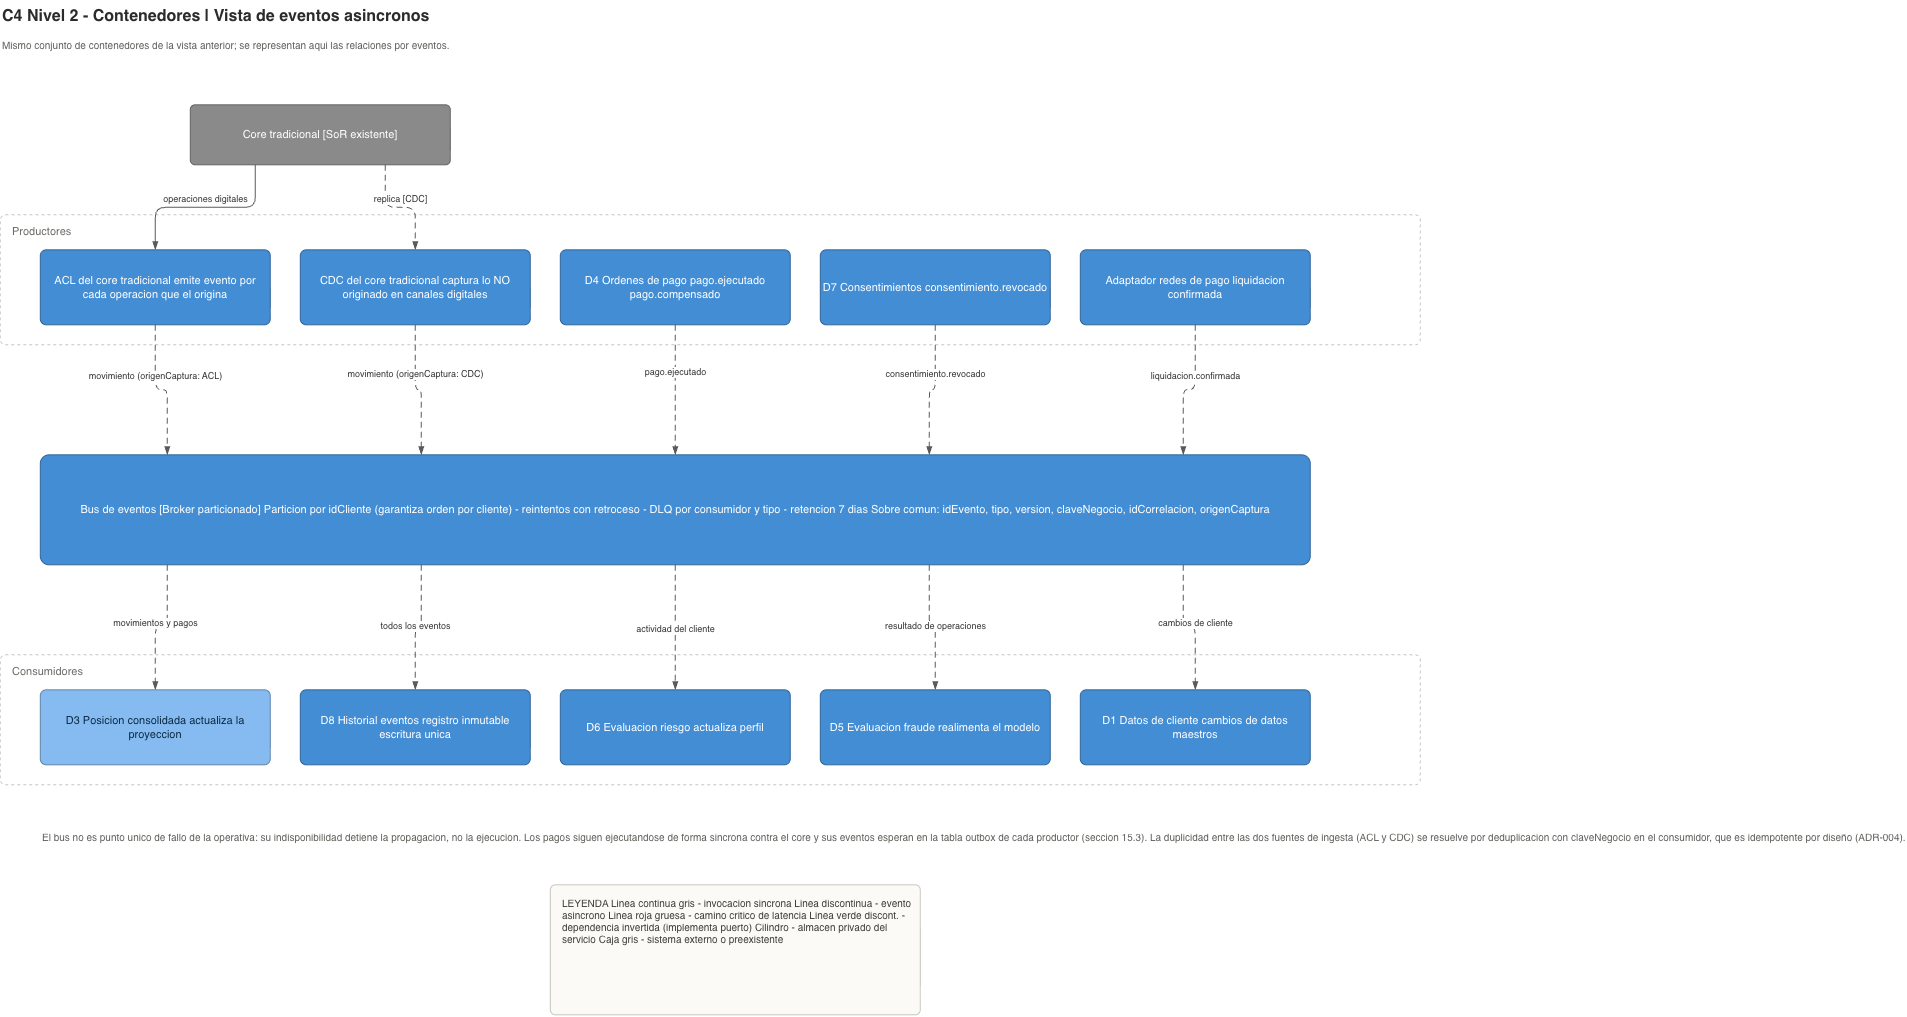

The diagram above was exported from draw.io. Its source (the exported page's mxGraphModel, read from the mxfile embedded in the PNG):
<mxGraphModel dx="2107" dy="1003" grid="1" gridSize="10" guides="1" tooltips="1" connect="1" arrows="1" fold="1" page="1" pageScale="1" pageWidth="1520" pageHeight="1020" math="0" shadow="0">
  <root>
    <mxCell id="0" />
    <mxCell id="1" parent="0" />
    <mxCell id="T" parent="1" style="text;html=1;fontSize=16;fontStyle=1;align=left;verticalAlign=middle;fontColor=#2B2B29;" value="C4 Nivel 2 - Contenedores | Vista de eventos asincronos" vertex="1">
      <mxGeometry height="34" width="900" x="60" y="25" as="geometry" />
    </mxCell>
    <mxCell id="T2" parent="1" style="text;html=1;fontSize=10;align=left;verticalAlign=top;fontColor=#5F5E5A;" value="Mismo conjunto de contenedores de la vista anterior; se representan aqui las relaciones por eventos." vertex="1">
      <mxGeometry height="20" width="950" x="60" y="58" as="geometry" />
    </mxCell>
    <mxCell id="core" parent="1" style="rounded=1;whiteSpace=wrap;html=1;fontSize=11;verticalAlign=middle;arcSize=8;fillColor=#8A8A8A;strokeColor=#5F5F5F;fontColor=#FFFFFF;" value="Core tradicional [SoR existente]" vertex="1">
      <mxGeometry height="60" width="260" x="250" y="130" as="geometry" />
    </mxCell>
    <mxCell id="bp1" parent="1" style="rounded=1;whiteSpace=wrap;html=1;fillColor=none;strokeColor=#C6C4BC;dashed=1;verticalAlign=top;align=left;spacingLeft=10;spacingTop=4;fontSize=11;fontColor=#6B6A65;arcSize=4;" value="Productores" vertex="1">
      <mxGeometry height="130" width="1420" x="60" y="240" as="geometry" />
    </mxCell>
    <mxCell id="acl" parent="1" style="rounded=1;whiteSpace=wrap;html=1;fontSize=11;verticalAlign=middle;arcSize=8;fillColor=#438DD5;strokeColor=#2E6295;fontColor=#FFFFFF;" value="ACL del core tradicional emite evento por cada operacion que el origina" vertex="1">
      <mxGeometry height="75" width="230" x="100" y="275" as="geometry" />
    </mxCell>
    <mxCell id="cdc" parent="1" style="rounded=1;whiteSpace=wrap;html=1;fontSize=11;verticalAlign=middle;arcSize=8;fillColor=#438DD5;strokeColor=#2E6295;fontColor=#FFFFFF;" value="CDC del core tradicional captura lo NO originado en canales digitales" vertex="1">
      <mxGeometry height="75" width="230" x="360" y="275" as="geometry" />
    </mxCell>
    <mxCell id="d4" parent="1" style="rounded=1;whiteSpace=wrap;html=1;fontSize=11;verticalAlign=middle;arcSize=8;fillColor=#438DD5;strokeColor=#2E6295;fontColor=#FFFFFF;" value="D4 Ordenes de pago pago.ejecutado pago.compensado" vertex="1">
      <mxGeometry height="75" width="230" x="620" y="275" as="geometry" />
    </mxCell>
    <mxCell id="d7" parent="1" style="rounded=1;whiteSpace=wrap;html=1;fontSize=11;verticalAlign=middle;arcSize=8;fillColor=#438DD5;strokeColor=#2E6295;fontColor=#FFFFFF;" value="D7 Consentimientos consentimiento.revocado" vertex="1">
      <mxGeometry height="75" width="230" x="880" y="275" as="geometry" />
    </mxCell>
    <mxCell id="adr" parent="1" style="rounded=1;whiteSpace=wrap;html=1;fontSize=11;verticalAlign=middle;arcSize=8;fillColor=#438DD5;strokeColor=#2E6295;fontColor=#FFFFFF;" value="Adaptador redes de pago liquidacion confirmada" vertex="1">
      <mxGeometry height="75" width="230" x="1140" y="275" as="geometry" />
    </mxCell>
    <mxCell id="bus" parent="1" style="rounded=1;whiteSpace=wrap;html=1;fontSize=11;verticalAlign=middle;arcSize=8;fillColor=#438DD5;strokeColor=#2E6295;fontColor=#FFFFFF;" value="Bus de eventos  [Broker particionado]  Particion por idCliente (garantiza orden por cliente)  -  reintentos con retroceso  -  DLQ por consumidor y tipo  -  retencion 7 dias Sobre comun: idEvento, tipo, version, claveNegocio, idCorrelacion, origenCaptura" vertex="1">
      <mxGeometry height="110" width="1270" x="100" y="480" as="geometry" />
    </mxCell>
    <mxCell id="bc" parent="1" style="rounded=1;whiteSpace=wrap;html=1;fillColor=none;strokeColor=#C6C4BC;dashed=1;verticalAlign=top;align=left;spacingLeft=10;spacingTop=4;fontSize=11;fontColor=#6B6A65;arcSize=4;" value="Consumidores" vertex="1">
      <mxGeometry height="130" width="1420" x="60" y="680" as="geometry" />
    </mxCell>
    <mxCell id="d3" parent="1" style="rounded=1;whiteSpace=wrap;html=1;fontSize=11;verticalAlign=middle;arcSize=8;fillColor=#85BBF0;strokeColor=#5D82A8;fontColor=#0B2A45;" value="D3 Posicion consolidada actualiza la proyeccion" vertex="1">
      <mxGeometry height="75" width="230" x="100" y="715" as="geometry" />
    </mxCell>
    <mxCell id="d8" parent="1" style="rounded=1;whiteSpace=wrap;html=1;fontSize=11;verticalAlign=middle;arcSize=8;fillColor=#438DD5;strokeColor=#2E6295;fontColor=#FFFFFF;" value="D8 Historial eventos registro inmutable escritura unica" vertex="1">
      <mxGeometry height="75" width="230" x="360" y="715" as="geometry" />
    </mxCell>
    <mxCell id="d6" parent="1" style="rounded=1;whiteSpace=wrap;html=1;fontSize=11;verticalAlign=middle;arcSize=8;fillColor=#438DD5;strokeColor=#2E6295;fontColor=#FFFFFF;" value="D6 Evaluacion riesgo actualiza perfil" vertex="1">
      <mxGeometry height="75" width="230" x="620" y="715" as="geometry" />
    </mxCell>
    <mxCell id="d5" parent="1" style="rounded=1;whiteSpace=wrap;html=1;fontSize=11;verticalAlign=middle;arcSize=8;fillColor=#438DD5;strokeColor=#2E6295;fontColor=#FFFFFF;" value="D5 Evaluacion fraude realimenta el modelo" vertex="1">
      <mxGeometry height="75" width="230" x="880" y="715" as="geometry" />
    </mxCell>
    <mxCell id="d1" parent="1" style="rounded=1;whiteSpace=wrap;html=1;fontSize=11;verticalAlign=middle;arcSize=8;fillColor=#438DD5;strokeColor=#2E6295;fontColor=#FFFFFF;" value="D1 Datos de cliente cambios de datos maestros" vertex="1">
      <mxGeometry height="75" width="230" x="1140" y="715" as="geometry" />
    </mxCell>
    <mxCell id="z1" edge="1" parent="1" source="core" style="endArrow=blockThin;endFill=1;html=1;rounded=1;edgeStyle=orthogonalEdgeStyle;jettySize=auto;fontSize=9;labelBackgroundColor=#FFFFFF;spacing=2;strokeColor=#5A5A5A;fontColor=#333333;exitX=0.25;exitY=1;exitDx=0;exitDy=0;entryX=0.5;entryY=0;entryDx=0;entryDy=0;" target="acl" value="operaciones digitales">
      <mxGeometry relative="1" as="geometry">
        <mxPoint y="-8" as="offset" />
      </mxGeometry>
    </mxCell>
    <mxCell id="z2" edge="1" parent="1" source="core" style="endArrow=blockThin;endFill=1;html=1;rounded=1;edgeStyle=orthogonalEdgeStyle;jettySize=auto;fontSize=9;labelBackgroundColor=#FFFFFF;spacing=2;strokeColor=#5A5A5A;fontColor=#333333;dashed=1;dashPattern=6 4;exitX=0.75;exitY=1;exitDx=0;exitDy=0;entryX=0.5;entryY=0;entryDx=0;entryDy=0;" target="cdc" value="replica  [CDC]">
      <mxGeometry relative="1" as="geometry">
        <mxPoint y="-8" as="offset" />
      </mxGeometry>
    </mxCell>
    <mxCell id="z30" edge="1" parent="1" source="acl" style="endArrow=blockThin;endFill=1;html=1;rounded=1;edgeStyle=orthogonalEdgeStyle;jettySize=auto;fontSize=9;labelBackgroundColor=#FFFFFF;spacing=2;strokeColor=#5A5A5A;fontColor=#333333;dashed=1;dashPattern=6 4;exitX=0.5;exitY=1;exitDx=0;exitDy=0;entryX=0.1;entryY=0;entryDx=0;entryDy=0;" target="bus" value="movimiento (origenCaptura: ACL)">
      <mxGeometry relative="1" x="-0.15" as="geometry">
        <mxPoint y="-8" as="offset" />
      </mxGeometry>
    </mxCell>
    <mxCell id="z31" edge="1" parent="1" source="cdc" style="endArrow=blockThin;endFill=1;html=1;rounded=1;edgeStyle=orthogonalEdgeStyle;jettySize=auto;fontSize=9;labelBackgroundColor=#FFFFFF;spacing=2;strokeColor=#5A5A5A;fontColor=#333333;dashed=1;dashPattern=6 4;exitX=0.5;exitY=1;exitDx=0;exitDy=0;entryX=0.30000000000000004;entryY=0;entryDx=0;entryDy=0;" target="bus" value="movimiento (origenCaptura: CDC)">
      <mxGeometry relative="1" x="-0.15" as="geometry">
        <mxPoint y="-8" as="offset" />
      </mxGeometry>
    </mxCell>
    <mxCell id="z32" edge="1" parent="1" source="d4" style="endArrow=blockThin;endFill=1;html=1;rounded=1;edgeStyle=orthogonalEdgeStyle;jettySize=auto;fontSize=9;labelBackgroundColor=#FFFFFF;spacing=2;strokeColor=#5A5A5A;fontColor=#333333;dashed=1;dashPattern=6 4;exitX=0.5;exitY=1;exitDx=0;exitDy=0;entryX=0.5;entryY=0;entryDx=0;entryDy=0;" target="bus" value="pago.ejecutado">
      <mxGeometry relative="1" x="-0.15" as="geometry">
        <mxPoint y="-8" as="offset" />
      </mxGeometry>
    </mxCell>
    <mxCell id="z33" edge="1" parent="1" source="d7" style="endArrow=blockThin;endFill=1;html=1;rounded=1;edgeStyle=orthogonalEdgeStyle;jettySize=auto;fontSize=9;labelBackgroundColor=#FFFFFF;spacing=2;strokeColor=#5A5A5A;fontColor=#333333;dashed=1;dashPattern=6 4;exitX=0.5;exitY=1;exitDx=0;exitDy=0;entryX=0.7000000000000001;entryY=0;entryDx=0;entryDy=0;" target="bus" value="consentimiento.revocado">
      <mxGeometry relative="1" x="-0.15" as="geometry">
        <mxPoint y="-8" as="offset" />
      </mxGeometry>
    </mxCell>
    <mxCell id="z34" edge="1" parent="1" source="adr" style="endArrow=blockThin;endFill=1;html=1;rounded=1;edgeStyle=orthogonalEdgeStyle;jettySize=auto;fontSize=9;labelBackgroundColor=#FFFFFF;spacing=2;strokeColor=#5A5A5A;fontColor=#333333;dashed=1;dashPattern=6 4;exitX=0.5;exitY=1;exitDx=0;exitDy=0;entryX=0.9;entryY=0;entryDx=0;entryDy=0;" target="bus" value="liquidacion.confirmada">
      <mxGeometry relative="1" x="-0.15" as="geometry">
        <mxPoint y="-8" as="offset" />
      </mxGeometry>
    </mxCell>
    <mxCell id="z40" edge="1" parent="1" source="bus" style="endArrow=blockThin;endFill=1;html=1;rounded=1;edgeStyle=orthogonalEdgeStyle;jettySize=auto;fontSize=9;labelBackgroundColor=#FFFFFF;spacing=2;strokeColor=#5A5A5A;fontColor=#333333;dashed=1;dashPattern=6 4;exitX=0.1;exitY=1;exitDx=0;exitDy=0;entryX=0.5;entryY=0;entryDx=0;entryDy=0;" target="d3" value="movimientos y pagos">
      <mxGeometry relative="1" x="0.15" as="geometry">
        <mxPoint y="-8" as="offset" />
      </mxGeometry>
    </mxCell>
    <mxCell id="z41" edge="1" parent="1" source="bus" style="endArrow=blockThin;endFill=1;html=1;rounded=1;edgeStyle=orthogonalEdgeStyle;jettySize=auto;fontSize=9;labelBackgroundColor=#FFFFFF;spacing=2;strokeColor=#5A5A5A;fontColor=#333333;dashed=1;dashPattern=6 4;exitX=0.30000000000000004;exitY=1;exitDx=0;exitDy=0;entryX=0.5;entryY=0;entryDx=0;entryDy=0;" target="d8" value="todos los eventos">
      <mxGeometry relative="1" x="0.15" as="geometry">
        <mxPoint y="-8" as="offset" />
      </mxGeometry>
    </mxCell>
    <mxCell id="z42" edge="1" parent="1" source="bus" style="endArrow=blockThin;endFill=1;html=1;rounded=1;edgeStyle=orthogonalEdgeStyle;jettySize=auto;fontSize=9;labelBackgroundColor=#FFFFFF;spacing=2;strokeColor=#5A5A5A;fontColor=#333333;dashed=1;dashPattern=6 4;exitX=0.5;exitY=1;exitDx=0;exitDy=0;entryX=0.5;entryY=0;entryDx=0;entryDy=0;" target="d6" value="actividad del cliente">
      <mxGeometry relative="1" x="0.15" as="geometry">
        <mxPoint y="-8" as="offset" />
      </mxGeometry>
    </mxCell>
    <mxCell id="z43" edge="1" parent="1" source="bus" style="endArrow=blockThin;endFill=1;html=1;rounded=1;edgeStyle=orthogonalEdgeStyle;jettySize=auto;fontSize=9;labelBackgroundColor=#FFFFFF;spacing=2;strokeColor=#5A5A5A;fontColor=#333333;dashed=1;dashPattern=6 4;exitX=0.7000000000000001;exitY=1;exitDx=0;exitDy=0;entryX=0.5;entryY=0;entryDx=0;entryDy=0;" target="d5" value="resultado de operaciones">
      <mxGeometry relative="1" x="0.15" as="geometry">
        <mxPoint y="-8" as="offset" />
      </mxGeometry>
    </mxCell>
    <mxCell id="z44" edge="1" parent="1" source="bus" style="endArrow=blockThin;endFill=1;html=1;rounded=1;edgeStyle=orthogonalEdgeStyle;jettySize=auto;fontSize=9;labelBackgroundColor=#FFFFFF;spacing=2;strokeColor=#5A5A5A;fontColor=#333333;dashed=1;dashPattern=6 4;exitX=0.9;exitY=1;exitDx=0;exitDy=0;entryX=0.5;entryY=0;entryDx=0;entryDy=0;" target="d1" value="cambios de cliente">
      <mxGeometry relative="1" x="0.15" as="geometry">
        <mxPoint y="-8" as="offset" />
      </mxGeometry>
    </mxCell>
    <mxCell id="nt3" parent="1" style="text;html=1;fontSize=10;align=left;verticalAlign=top;fontColor=#5F5E5A;" value="El bus no es punto unico de fallo de la operativa: su indisponibilidad detiene la propagacion, no la ejecucion. Los pagos siguen ejecutandose de forma sincrona contra el core y sus eventos esperan en la tabla outbox de cada productor (seccion 15.3).  La duplicidad entre las dos fuentes de ingesta (ACL y CDC) se resuelve por deduplicacion con claveNegocio en el consumidor, que es idempotente por diseño (ADR-004)." vertex="1">
      <mxGeometry height="90" width="800" x="100" y="850" as="geometry" />
    </mxCell>
    <mxCell id="leg3" parent="1" style="rounded=1;whiteSpace=wrap;html=1;fillColor=#FBFAF7;strokeColor=#C6C4BC;align=left;verticalAlign=top;spacingLeft=10;spacingTop=6;fontSize=10;fontColor=#3D3D3A;arcSize=4;" value="LEYENDA  Linea continua gris  -  invocacion sincrona Linea discontinua      -  evento asincrono Linea roja gruesa      -  camino critico de latencia Linea verde discont.  -  dependencia invertida (implementa puerto) Cilindro                     -  almacen privado del servicio Caja gris                    -  sistema externo o preexistente" vertex="1">
      <mxGeometry height="130" width="370" x="610" y="910" as="geometry" />
    </mxCell>
  </root>
</mxGraphModel>